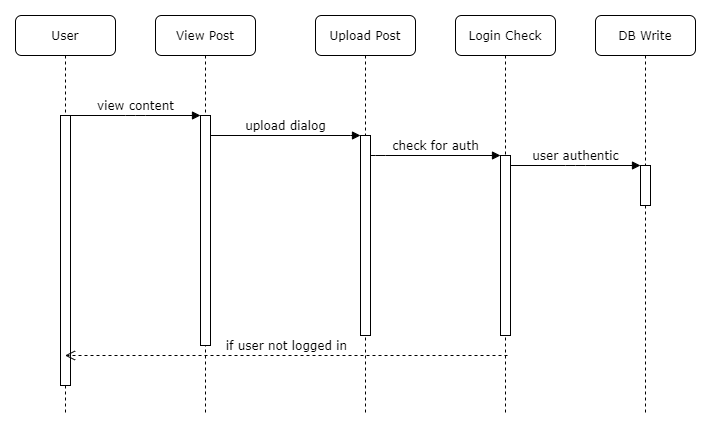

The diagram above was exported from draw.io. Its source (the exported page's mxGraphModel, read from the mxfile embedded in the PNG):
<mxGraphModel dx="1086" dy="806" grid="1" gridSize="10" guides="1" tooltips="1" connect="1" arrows="1" fold="1" page="1" pageScale="1" pageWidth="1100" pageHeight="850" background="#ffffff" math="0" shadow="0">
  <root>
    <mxCell id="0" />
    <mxCell id="1" parent="0" />
    <mxCell id="7baba1c4bc27f4b0-2" value="View Post" style="shape=umlLifeline;perimeter=lifelinePerimeter;whiteSpace=wrap;html=1;container=1;collapsible=0;recursiveResize=0;outlineConnect=0;rounded=1;shadow=0;comic=0;labelBackgroundColor=none;strokeWidth=1;fontFamily=Verdana;fontSize=12;align=center;" parent="1" vertex="1">
      <mxGeometry x="240" y="80" width="100" height="400" as="geometry" />
    </mxCell>
    <mxCell id="7baba1c4bc27f4b0-10" value="" style="html=1;points=[];perimeter=orthogonalPerimeter;rounded=0;shadow=0;comic=0;labelBackgroundColor=none;strokeWidth=1;fontFamily=Verdana;fontSize=12;align=center;" parent="7baba1c4bc27f4b0-2" vertex="1">
      <mxGeometry x="45" y="100" width="10" height="230" as="geometry" />
    </mxCell>
    <mxCell id="7baba1c4bc27f4b0-3" value="Upload Post" style="shape=umlLifeline;perimeter=lifelinePerimeter;whiteSpace=wrap;html=1;container=1;collapsible=0;recursiveResize=0;outlineConnect=0;rounded=1;shadow=0;comic=0;labelBackgroundColor=none;strokeWidth=1;fontFamily=Verdana;fontSize=12;align=center;" parent="1" vertex="1">
      <mxGeometry x="400" y="80" width="100" height="400" as="geometry" />
    </mxCell>
    <mxCell id="7baba1c4bc27f4b0-13" value="" style="html=1;points=[];perimeter=orthogonalPerimeter;rounded=0;shadow=0;comic=0;labelBackgroundColor=none;strokeWidth=1;fontFamily=Verdana;fontSize=12;align=center;" parent="7baba1c4bc27f4b0-3" vertex="1">
      <mxGeometry x="45" y="120" width="10" height="200" as="geometry" />
    </mxCell>
    <mxCell id="7baba1c4bc27f4b0-4" value="Login Check" style="shape=umlLifeline;perimeter=lifelinePerimeter;whiteSpace=wrap;html=1;container=1;collapsible=0;recursiveResize=0;outlineConnect=0;rounded=1;shadow=0;comic=0;labelBackgroundColor=none;strokeWidth=1;fontFamily=Verdana;fontSize=12;align=center;" parent="1" vertex="1">
      <mxGeometry x="540" y="80" width="100" height="400" as="geometry" />
    </mxCell>
    <mxCell id="7baba1c4bc27f4b0-5" value="DB Write" style="shape=umlLifeline;perimeter=lifelinePerimeter;whiteSpace=wrap;html=1;container=1;collapsible=0;recursiveResize=0;outlineConnect=0;rounded=1;shadow=0;comic=0;labelBackgroundColor=none;strokeWidth=1;fontFamily=Verdana;fontSize=12;align=center;" parent="1" vertex="1">
      <mxGeometry x="680" y="80" width="100" height="400" as="geometry" />
    </mxCell>
    <mxCell id="7baba1c4bc27f4b0-8" value="User" style="shape=umlLifeline;perimeter=lifelinePerimeter;whiteSpace=wrap;html=1;container=1;collapsible=0;recursiveResize=0;outlineConnect=0;rounded=1;shadow=0;comic=0;labelBackgroundColor=none;strokeWidth=1;fontFamily=Verdana;fontSize=12;align=center;" parent="1" vertex="1">
      <mxGeometry x="100" y="80" width="100" height="400" as="geometry" />
    </mxCell>
    <mxCell id="7baba1c4bc27f4b0-9" value="" style="html=1;points=[];perimeter=orthogonalPerimeter;rounded=0;shadow=0;comic=0;labelBackgroundColor=none;strokeWidth=1;fontFamily=Verdana;fontSize=12;align=center;" parent="7baba1c4bc27f4b0-8" vertex="1">
      <mxGeometry x="45" y="100" width="10" height="270" as="geometry" />
    </mxCell>
    <mxCell id="7baba1c4bc27f4b0-16" value="" style="html=1;points=[];perimeter=orthogonalPerimeter;rounded=0;shadow=0;comic=0;labelBackgroundColor=none;strokeWidth=1;fontFamily=Verdana;fontSize=12;align=center;" parent="1" vertex="1">
      <mxGeometry x="585" y="220" width="10" height="180" as="geometry" />
    </mxCell>
    <mxCell id="7baba1c4bc27f4b0-17" value="check for auth" style="html=1;verticalAlign=bottom;endArrow=block;labelBackgroundColor=none;fontFamily=Verdana;fontSize=12;edgeStyle=elbowEdgeStyle;elbow=vertical;" parent="1" source="7baba1c4bc27f4b0-13" target="7baba1c4bc27f4b0-16" edge="1">
      <mxGeometry relative="1" as="geometry">
        <mxPoint x="510" y="220" as="sourcePoint" />
        <Array as="points">
          <mxPoint x="460" y="220" />
        </Array>
      </mxGeometry>
    </mxCell>
    <mxCell id="7baba1c4bc27f4b0-19" value="" style="html=1;points=[];perimeter=orthogonalPerimeter;rounded=0;shadow=0;comic=0;labelBackgroundColor=none;strokeWidth=1;fontFamily=Verdana;fontSize=12;align=center;" parent="1" vertex="1">
      <mxGeometry x="725" y="230" width="10" height="40" as="geometry" />
    </mxCell>
    <mxCell id="7baba1c4bc27f4b0-20" value="user authentic" style="html=1;verticalAlign=bottom;endArrow=block;entryX=0;entryY=0;labelBackgroundColor=none;fontFamily=Verdana;fontSize=12;edgeStyle=elbowEdgeStyle;elbow=vertical;" parent="1" source="7baba1c4bc27f4b0-16" target="7baba1c4bc27f4b0-19" edge="1">
      <mxGeometry relative="1" as="geometry">
        <mxPoint x="650" y="230" as="sourcePoint" />
      </mxGeometry>
    </mxCell>
    <mxCell id="7baba1c4bc27f4b0-21" value="if user not logged in" style="html=1;verticalAlign=bottom;endArrow=open;dashed=1;endSize=8;labelBackgroundColor=none;fontFamily=Verdana;fontSize=12;edgeStyle=elbowEdgeStyle;elbow=vertical;" parent="1" target="7baba1c4bc27f4b0-8" edge="1">
      <mxGeometry relative="1" as="geometry">
        <mxPoint x="650" y="306" as="targetPoint" />
        <Array as="points">
          <mxPoint x="340" y="420" />
          <mxPoint x="390" y="330" />
          <mxPoint x="670" y="260" />
          <mxPoint x="700" y="260" />
        </Array>
        <mxPoint x="592" y="420" as="sourcePoint" />
      </mxGeometry>
    </mxCell>
    <mxCell id="7baba1c4bc27f4b0-11" value="view content" style="html=1;verticalAlign=bottom;endArrow=block;entryX=0;entryY=0;labelBackgroundColor=none;fontFamily=Verdana;fontSize=12;edgeStyle=elbowEdgeStyle;elbow=vertical;" parent="1" source="7baba1c4bc27f4b0-9" target="7baba1c4bc27f4b0-10" edge="1">
      <mxGeometry relative="1" as="geometry">
        <mxPoint x="220" y="190" as="sourcePoint" />
      </mxGeometry>
    </mxCell>
    <mxCell id="7baba1c4bc27f4b0-14" value="upload dialog" style="html=1;verticalAlign=bottom;endArrow=block;entryX=0;entryY=0;labelBackgroundColor=none;fontFamily=Verdana;fontSize=12;edgeStyle=elbowEdgeStyle;elbow=vertical;" parent="1" source="7baba1c4bc27f4b0-10" target="7baba1c4bc27f4b0-13" edge="1">
      <mxGeometry relative="1" as="geometry">
        <mxPoint x="370" y="200" as="sourcePoint" />
      </mxGeometry>
    </mxCell>
  </root>
</mxGraphModel>